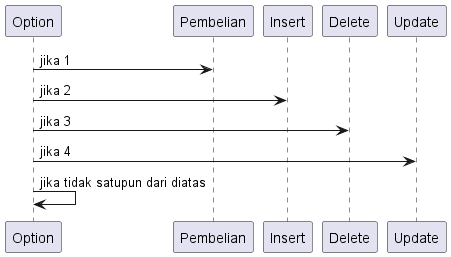

The diagram above was rendered by PlantUML. Its source (embedded in the PNG):
@startuml alur kerja
participant Option as op
participant Pembelian as pm
participant Insert as in 
participant Delete as dl 
participant Update as up 

op -> pm : jika 1
op -> in : jika 2
op -> dl : jika 3
op -> up : jika 4
op -> op : jika tidak satupun dari diatas
@enduml